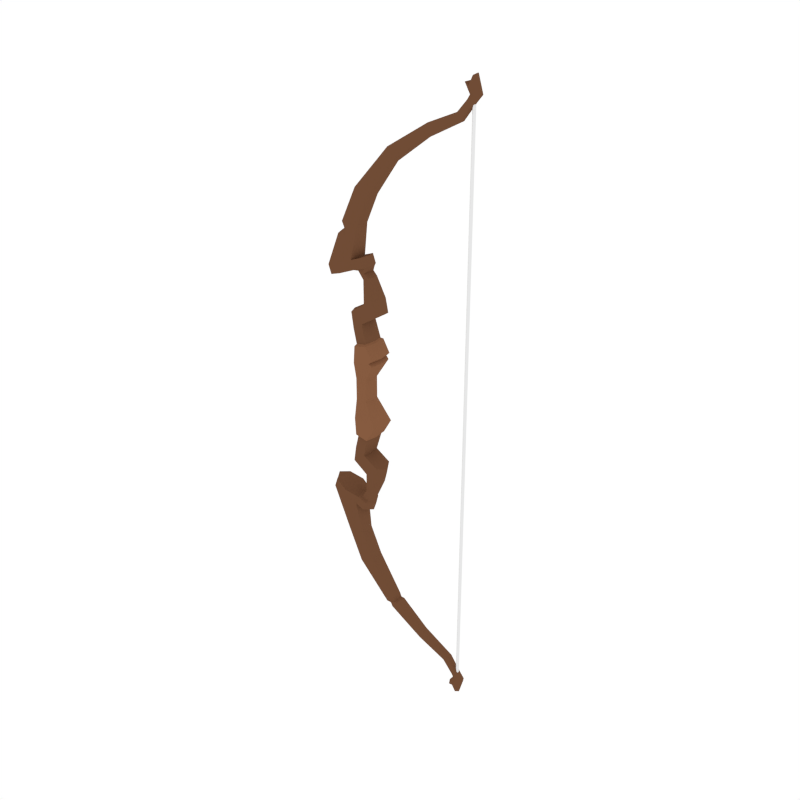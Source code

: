 # Source: Bow_Wooden.blend  (saved by Blender 2.79.0; exported with 4.5.12 LTS)
import bpy
from mathutils import Matrix  # noqa: F401  (used for matrix-valued properties, if any)

bpy.ops.wm.read_factory_settings(use_empty=True)
scene = bpy.context.scene
scene.name = 'Scene'

# ---- collections
col_collection_1 = bpy.data.collections.new('Collection 1'); scene.collection.children.link(col_collection_1)

# ---- materials (node trees are filled in below, after node groups)
mat_darkwood = bpy.data.materials.new('DarkWood')
mat_darkwood.alpha_threshold = 0.0
mat_darkwood.diffuse_color = (0.1626, 0.07264, 0.03634, 1.0)
mat_darkwood.roughness = 0.5
mat_lightwood = bpy.data.materials.new('LightWood')
mat_lightwood.alpha_threshold = 0.0
mat_lightwood.diffuse_color = (0.2384, 0.1046, 0.05127, 1.0)
mat_lightwood.roughness = 0.5
mat_white = bpy.data.materials.new('White')
mat_white.alpha_threshold = 0.0
mat_white.roughness = 0.5

# ---- material node trees

# ---- world
world_world = bpy.data.worlds.new('World'); scene.world = world_world
world_world.color = (1.0, 1.0, 1.0)
world_world.use_sun_shadow = False
world_world.sun_shadow_jitter_overblur = 0.0
world_world.cycles.sampling_method = 'NONE'
world_world.cycles.sample_map_resolution = 256

# ---- meshes
me_cylinder_014 = bpy.data.meshes.new('Cylinder.014')
me_cylinder_014.from_pydata([(1.032, 0.03935, 2.569), (0.9958, 0.04974, 2.633), (1.068, 0.02783, 2.569), (1.02, 0.03517, 2.704), (1.083, -1.004e-09, 2.569), (1.04, 6.396e-10, 2.718), (1.068, -0.02783, 2.569), (1.02, -0.03517, 2.704), (1.032, -0.03935, 2.569), (0.9958, -0.04974, 2.633), (0.9948, -0.02783, 2.569), (0.9531, -0.03517, 2.652), (0.9796, 1.186e-09, 2.569), (0.9339, 1.376e-08, 2.637), (0.9948, 0.02783, 2.569), (0.9531, 0.03517, 2.652), (0.9979, 0.03868, 2.523), (1.023, 0.02735, 2.514), (1.034, 6.15e-10, 2.51), (1.023, -0.02735, 2.514), (0.9979, -0.03868, 2.523), (0.9724, -0.02735, 2.533), (0.9618, -9.409e-10, 2.537), (0.9724, 0.02735, 2.533), (0.8999, 0.04223, 2.401), (0.9226, 0.02986, 2.381), (0.932, 2.357e-10, 2.373), (0.9226, -0.02986, 2.381), (0.8999, -0.04223, 2.401), (0.8772, -0.02986, 2.42), (0.8678, -4.799e-09, 2.428), (0.8772, 0.02986, 2.42), (0.6207, 0.05147, 2.267), (0.6301, 0.03639, 2.232), (0.634, -4.628e-08, 2.217), (0.6301, -0.03639, 2.232), (0.6207, -0.05147, 2.267), (0.6113, -0.03639, 2.302), (0.6074, -5.677e-08, 2.317), (0.6113, 0.03639, 2.302), (0.2756, 0.06936, 2.034), (0.3111, 0.04904, 2.001), (0.3258, -1.005e-07, 1.986), (0.3111, -0.04904, 2.001), (0.2756, -0.06936, 2.034), (0.2401, -0.04904, 2.068), (0.2254, -1.095e-07, 2.082), (0.2401, 0.04904, 2.068), (0.01038, 0.0945, 1.707), (0.07027, 0.06682, 1.677), (0.09508, -3.751e-07, 1.665), (0.07027, -0.06682, 1.677), (0.01038, -0.0945, 1.707), (-0.04951, -0.06682, 1.737), (-0.07431, -3.811e-07, 1.749), (-0.04951, 0.06682, 1.737), (-0.211, 0.1217, 1.093), (-0.08835, 0.08606, 1.139), (-0.03753, -7.721e-07, 1.158), (-0.08835, -0.08606, 1.139), (-0.211, -0.1217, 1.093), (-0.3337, -0.08606, 1.048), (-0.3845, -7.539e-07, 1.029), (-0.3337, 0.08606, 1.048), (-0.1819, 0.1217, 1.015), (-0.05918, 0.08606, 1.061), (-0.06877, -7.678e-07, 1.046), (-0.05918, -0.08606, 1.061), (-0.1819, -0.1217, 1.015), (-0.3045, -0.08606, 0.9694), (-0.3553, -7.541e-07, 0.9504), (-0.3045, 0.08606, 0.9694), (-0.003096, 0.08606, 1.171), (0.04772, -7.721e-07, 1.19), (-0.003096, -0.08606, 1.171), (0.02607, 0.08606, 1.093), (0.07688, -7.723e-07, 1.112), (0.02607, -0.08606, 1.093), (0.04288, 0.08606, 0.79), (0.006511, -7.678e-07, 0.7754), (0.04288, -0.08606, 0.79), (0.1281, -0.08606, 0.8218), (0.1281, 0.08606, 0.8218), (0.1789, -7.723e-07, 0.8408), (0.08178, 0.08606, 0.6528), (0.05073, -7.68e-07, 0.6339), (0.08178, -0.08606, 0.6528), (0.1546, -0.08606, 0.6972), (0.1546, 0.08606, 0.6972), (0.198, -7.846e-07, 0.7237), (0.09683, -7.684e-07, 1.017), (0.06555, 0.05297, 1.006), (0.01308, 0.05297, 0.986), (-0.009301, -7.656e-07, 0.977), (0.01308, -0.05297, 0.986), (0.06555, -0.05297, 1.006), (-0.09379, 0.08606, 0.6964), (-0.1329, -7.645e-07, 0.6942), (-0.09379, -0.08606, 0.6964), (-0.07279, 0.08606, 0.5586), (-0.1062, -7.506e-07, 0.5382), (-0.07279, -0.08606, 0.5586), (-0.05303, -7.664e-07, 0.7407), (-0.01548, -0.08606, 0.75), (0.02615, -7.641e-07, 0.619), (0.01578, 0.08606, 0.6126), (-0.01548, 0.08606, 0.75), (0.01578, -0.08606, 0.6126), (-0.04106, 0.1154, 0.4127), (-0.08492, -7.317e-07, 0.4036), (-0.04106, -0.1154, 0.4127), (0.08885, -7.545e-07, 0.4396), (0.07523, -0.1154, 0.4368), (0.07523, 0.1154, 0.4368), (-0.05348, 0.1135, 0.2594), (-0.1322, -7.283e-07, 0.2431), (-0.05348, -0.1135, 0.2594), (0.1326, -7.496e-07, 0.2985), (0.1082, -0.1135, 0.2934), (0.1082, 0.1135, 0.2934), (-0.0659, 0.07204, 0.09712), (-0.1051, -7.351e-07, 0.09712), (-0.0659, -0.07204, 0.09712), (0.03806, -0.07204, 0.09712), (0.03806, 0.07204, 0.09712), (0.05023, -7.493e-07, 0.09712), (-0.03334, 0.0947, 0.4292), (-0.06934, -7.362e-07, 0.4217), (-0.03334, -0.0947, 0.4292), (0.06209, -0.0947, 0.4489), (0.07327, -7.549e-07, 0.4512), (0.06209, 0.0947, 0.4489), (-0.1969, -0.06065, 1.434), (-0.1082, -0.08577, 1.431), (-0.03639, -0.06065, 1.427), (-0.0113, -5.405e-07, 1.426), (-0.03639, 0.06065, 1.427), (-0.1082, 0.08577, 1.431), (-0.1969, 0.06065, 1.434), (-0.222, -5.369e-07, 1.435), (0.03294, 0.06468, 1.081), (-0.03075, 0.0006597, 1.046), (0.03294, -0.06336, 1.081), (0.07074, 0.0006597, 1.095), (-0.03048, 0.06468, 1.057), (-0.03048, -0.06336, 1.057), (1.016, 0.01251, 2.549), (1.027, 0.0058, 2.549), (1.027, -0.007619, 2.549), (1.016, -0.01433, 2.549), (1.004, -0.007619, 2.549), (1.004, 0.0058, 2.549), (1.032, 0.03935, -2.569), (0.9958, 0.04974, -2.633), (1.068, 0.02783, -2.569), (1.02, 0.03517, -2.704), (1.083, -1.004e-09, -2.569), (1.04, 6.396e-10, -2.718), (1.068, -0.02783, -2.569), (1.02, -0.03517, -2.704), (1.032, -0.03935, -2.569), (0.9958, -0.04974, -2.633), (0.9948, -0.02783, -2.569), (0.9531, -0.03517, -2.652), (0.9796, 1.186e-09, -2.569), (0.9339, 1.376e-08, -2.637), (0.9948, 0.02783, -2.569), (0.9531, 0.03517, -2.652), (0.9979, 0.03868, -2.523), (1.023, 0.02735, -2.514), (1.034, 6.15e-10, -2.51), (1.023, -0.02735, -2.514), (0.9979, -0.03868, -2.523), (0.9724, -0.02735, -2.533), (0.9618, -9.409e-10, -2.537), (0.9724, 0.02735, -2.533), (0.8999, 0.04223, -2.401), (0.9226, 0.02986, -2.381), (0.932, 2.357e-10, -2.373), (0.9226, -0.02986, -2.381), (0.8999, -0.04223, -2.401), (0.8772, -0.02986, -2.42), (0.8678, -4.799e-09, -2.428), (0.8772, 0.02986, -2.42), (0.6207, 0.05147, -2.267), (0.6301, 0.03639, -2.232), (0.634, -4.628e-08, -2.217), (0.6301, -0.03639, -2.232), (0.6207, -0.05147, -2.267), (0.6113, -0.03639, -2.302), (0.6074, -5.677e-08, -2.317), (0.6113, 0.03639, -2.302), (0.2756, 0.06936, -2.034), (0.3111, 0.04904, -2.001), (0.3258, -1.005e-07, -1.986), (0.3111, -0.04904, -2.001), (0.2756, -0.06936, -2.034), (0.2401, -0.04904, -2.068), (0.2254, -1.095e-07, -2.082), (0.2401, 0.04904, -2.068), (0.01038, 0.0945, -1.707), (0.07027, 0.06682, -1.677), (0.09508, -3.751e-07, -1.665), (0.07027, -0.06682, -1.677), (0.01038, -0.0945, -1.707), (-0.04951, -0.06682, -1.737), (-0.07431, -3.811e-07, -1.749), (-0.04951, 0.06682, -1.737), (-0.211, 0.1217, -1.093), (-0.08835, 0.08606, -1.139), (-0.03753, -7.721e-07, -1.158), (-0.08835, -0.08606, -1.139), (-0.211, -0.1217, -1.093), (-0.3337, -0.08606, -1.048), (-0.3845, -7.539e-07, -1.029), (-0.3337, 0.08606, -1.048), (-0.1819, 0.1217, -1.015), (-0.05918, 0.08606, -1.061), (-0.06877, -7.678e-07, -1.046), (-0.05918, -0.08606, -1.061), (-0.1819, -0.1217, -1.015), (-0.3045, -0.08606, -0.9694), (-0.3553, -7.541e-07, -0.9504), (-0.3045, 0.08606, -0.9694), (-0.003096, 0.08606, -1.171), (0.04772, -7.721e-07, -1.19), (-0.003096, -0.08606, -1.171), (0.02607, 0.08606, -1.093), (0.07688, -7.723e-07, -1.112), (0.02607, -0.08606, -1.093), (0.04288, 0.08606, -0.79), (0.006511, -7.678e-07, -0.7754), (0.04288, -0.08606, -0.79), (0.1281, -0.08606, -0.8218), (0.1281, 0.08606, -0.8218), (0.1789, -7.723e-07, -0.8408), (0.08178, 0.08606, -0.6528), (0.05073, -7.68e-07, -0.6339), (0.08178, -0.08606, -0.6528), (0.1546, -0.08606, -0.6972), (0.1546, 0.08606, -0.6972), (0.198, -7.846e-07, -0.7237), (0.09683, -7.684e-07, -1.017), (0.06555, 0.05297, -1.006), (0.01308, 0.05297, -0.986), (-0.009301, -7.656e-07, -0.977), (0.01308, -0.05297, -0.986), (0.06555, -0.05297, -1.006), (-0.09379, 0.08606, -0.6964), (-0.1329, -7.645e-07, -0.6942), (-0.09379, -0.08606, -0.6964), (-0.07279, 0.08606, -0.5586), (-0.1062, -7.506e-07, -0.5382), (-0.07279, -0.08606, -0.5586), (-0.05303, -7.664e-07, -0.7407), (-0.01548, -0.08606, -0.75), (0.02615, -7.641e-07, -0.619), (0.01578, 0.08606, -0.6126), (-0.01548, 0.08606, -0.75), (0.01578, -0.08606, -0.6126), (-0.04106, 0.1154, -0.4127), (-0.08492, -7.317e-07, -0.4036), (-0.04106, -0.1154, -0.4127), (0.08885, -7.545e-07, -0.4396), (0.07523, -0.1154, -0.4368), (0.07523, 0.1154, -0.4368), (-0.05348, 0.1135, -0.2594), (-0.1322, -7.283e-07, -0.2431), (-0.05348, -0.1135, -0.2594), (0.1795, -7.508e-07, -0.3076), (0.1551, -0.1135, -0.3026), (0.1551, 0.1135, -0.3026), (-0.0659, 0.07204, -0.09712), (-0.1051, -7.351e-07, -0.09712), (-0.0659, -0.07204, -0.09712), (0.03806, -0.07204, -0.09712), (0.03806, 0.07204, -0.09712), (0.05023, -7.493e-07, -0.09712), (-0.03334, 0.0947, -0.4292), (-0.06934, -7.362e-07, -0.4217), (-0.03334, -0.0947, -0.4292), (0.06209, -0.0947, -0.4489), (0.07327, -7.549e-07, -0.4512), (0.06209, 0.0947, -0.4489), (-0.1969, -0.06065, -1.434), (-0.1082, -0.08577, -1.431), (-0.03639, -0.06065, -1.427), (-0.0113, -5.405e-07, -1.426), (-0.03639, 0.06065, -1.427), (-0.1082, 0.08577, -1.431), (-0.1969, 0.06065, -1.434), (-0.222, -5.369e-07, -1.435), (0.03294, 0.06468, -1.081), (-0.03075, 0.0006597, -1.046), (0.03294, -0.06336, -1.081), (0.07074, 0.0006597, -1.095), (-0.03048, 0.06468, -1.057), (-0.03048, -0.06336, -1.057), (1.016, 0.01251, 0.0), (1.016, 0.01251, -2.549), (1.027, 0.0058, 0.0), (1.027, 0.0058, -2.549), (1.027, -0.007619, 0.0), (1.027, -0.007619, -2.549), (1.016, -0.01433, 0.0), (1.016, -0.01433, -2.549), (1.004, -0.007619, 0.0), (1.004, -0.007619, -2.549), (1.004, 0.0058, 0.0), (1.004, 0.0058, -2.549), (0.1594, -7.506e-07, 0.2748), (0.1369, 0.1071, 0.2706), (-0.05542, 0.1071, 0.2341), (-0.1279, -7.294e-07, 0.2203), (-0.05542, -0.1071, 0.2341), (0.1369, -0.1071, 0.2706), (-0.05137, 0.1138, 0.2854), (-0.1241, -7.289e-07, 0.2703), (0.1415, -0.1138, 0.3254), (0.1641, -7.514e-07, 0.33), (-0.05137, -0.1138, 0.2854), (0.1415, 0.1138, 0.3254), (0.04456, 0.0003295, 1.045), (-0.008698, 0.05882, 1.022), (-0.008698, -0.05816, 1.022), (0.02435, 0.05882, 1.04), (-0.02003, 0.0003295, 1.012), (0.02435, -0.05816, 1.04), (-0.3638, -7.523e-07, -1.002), (-0.3032, -0.08606, -1.021), (-0.1964, -0.1217, -1.054), (-0.07377, -0.08606, -1.1), (-0.07377, 0.08606, -1.1), (-0.3032, 0.08606, -1.021), (-0.1964, 0.1217, -1.054), (0.01149, -0.08606, -1.132), (0.0623, -7.722e-07, -1.151), (0.01149, 0.08606, -1.132), (0.2955, -0.06832, -2.048), (0.3265, -0.04831, -2.037), (0.3405, -9.422e-08, -2.023), (0.3265, 0.04831, -2.037), (0.2812, 0.04831, -2.068), (0.2671, -1.083e-07, -2.082), (0.2812, -0.04831, -2.068), (0.2955, 0.06832, -2.048), (0.3618, -0.04703, -2.037), (0.3618, 0.04703, -2.037), (0.2861, -1.011e-07, -2.119), (0.3305, 0.06651, -2.071), (0.3305, -0.06651, -2.071), (0.3748, -9.19e-08, -2.023), (0.2991, 0.04703, -2.105), (0.2991, -0.04703, -2.105), (-0.1966, -5.655e-07, 1.38), (-0.1681, -0.06401, 1.381), (-0.04327, -0.06401, 1.389), (-0.04327, 0.06401, 1.389), (-0.1218, -0.09053, 1.386), (-0.01478, -5.712e-07, 1.391), (-0.1218, 0.09053, 1.386), (-0.1716, 0.06401, 1.377), (-0.2341, -0.06755, 1.329), (-0.0505, -0.06755, 1.349), (-0.0505, 0.06755, 1.349), (-0.2661, -5.959e-07, 1.325), (-0.1361, -0.09553, 1.339), (-0.01843, -6.034e-07, 1.353), (-0.1361, 0.09553, 1.339), (-0.2341, 0.06755, 1.329)], [], [(0, 1, 3, 2), (2, 3, 5, 4), (4, 5, 7, 6), (6, 7, 9, 8), (8, 9, 11, 10), (10, 11, 13, 12), (3, 7, 5), (12, 13, 15, 14), (14, 15, 1, 0), (2, 4, 18, 17), (18, 19, 27, 26), (8, 10, 21, 20), (14, 0, 16, 23), (0, 2, 17, 16), (4, 6, 19, 18), (10, 12, 22, 21), (6, 8, 20, 19), (12, 14, 23, 22), (30, 31, 39, 38), (16, 17, 25, 24), (23, 16, 24, 31), (21, 22, 30, 29), (19, 20, 28, 27), (17, 18, 26, 25), (22, 23, 31, 30), (20, 21, 29, 28), (35, 36, 44, 43), (28, 29, 37, 36), (26, 27, 35, 34), (24, 25, 33, 32), (31, 24, 32, 39), (29, 30, 38, 37), (27, 28, 36, 35), (25, 26, 34, 33), (47, 40, 48, 55), (33, 34, 42, 41), (38, 39, 47, 46), (36, 37, 45, 44), (34, 35, 43, 42), (32, 33, 41, 40), (39, 32, 40, 47), (37, 38, 46, 45), (365, 62, 61, 362), (45, 46, 54, 53), (43, 44, 52, 51), (41, 42, 50, 49), (46, 47, 55, 54), (44, 45, 53, 52), (42, 43, 51, 50), (40, 41, 49, 48), (360, 361, 138, 137), (358, 356, 134, 133), (359, 357, 136, 135), (365, 369, 63, 62), (362, 61, 60, 366), (363, 59, 58, 367), (61, 62, 70, 69), (64, 65, 66, 70, 71), (59, 60, 68, 67), (57, 58, 73, 72), (62, 63, 71, 70), (60, 61, 69, 68), (59, 67, 77, 74), (56, 57, 65, 64), (63, 56, 64, 71), (72, 73, 76, 75), (73, 74, 77, 76), (93, 92, 78, 79), (58, 59, 74, 73), (65, 57, 72, 75), (91, 90, 83, 82), (82, 83, 89, 88), (78, 82, 88, 84), (95, 94, 80, 81), (90, 95, 81, 83), (92, 91, 82, 78), (94, 93, 79, 80), (85, 84, 88, 89), (86, 85, 89, 87), (129, 128, 110, 112), (83, 81, 87, 89), (81, 80, 86, 87), (103, 102, 97, 98), (324, 326, 93, 94), (323, 325, 91, 92), (322, 327, 95, 90), (327, 324, 94, 95), (325, 322, 90, 91), (326, 323, 92, 93), (98, 97, 100, 101), (97, 96, 99, 100), (106, 105, 99, 96), (127, 126, 108, 109), (107, 103, 98, 101), (102, 106, 96, 97), (79, 78, 106, 102), (86, 80, 103, 107), (85, 86, 107, 104), (78, 84, 105, 106), (80, 79, 102, 103), (84, 85, 104, 105), (319, 318, 118, 117), (317, 316, 114, 115), (130, 129, 112, 111), (128, 127, 109, 110), (131, 130, 111, 113), (126, 131, 113, 108), (318, 320, 116, 118), (320, 317, 115, 116), (321, 319, 117, 119), (316, 321, 119, 114), (312, 311, 124, 120), (272, 120, 124, 276), (311, 310, 125, 124), (276, 124, 125, 277), (314, 313, 121, 122), (310, 315, 123, 125), (315, 314, 122, 123), (313, 312, 120, 121), (274, 122, 121, 273), (277, 125, 123, 275), (275, 123, 122, 274), (99, 105, 131, 126), (105, 104, 130, 131), (101, 100, 127, 128), (104, 107, 129, 130), (100, 99, 126, 127), (107, 101, 128, 129), (54, 55, 138, 139), (49, 50, 135, 136), (51, 52, 133, 134), (53, 54, 139, 132), (55, 48, 137, 138), (48, 49, 136, 137), (50, 51, 134, 135), (52, 53, 132, 133), (66, 65, 144, 141), (70, 66, 67, 68, 69), (75, 76, 143, 140), (77, 67, 145, 142), (76, 77, 142, 143), (65, 75, 140, 144), (67, 66, 141, 145), (9, 1, 15, 11), (11, 15, 13), (7, 3, 1, 9), (298, 146, 147, 300), (300, 147, 148, 302), (302, 148, 149, 304), (304, 149, 150, 306), (306, 150, 151, 308), (308, 151, 146, 298), (364, 57, 56, 368), (152, 154, 155, 153), (154, 156, 157, 155), (156, 158, 159, 157), (158, 160, 161, 159), (160, 162, 163, 161), (162, 164, 165, 163), (155, 157, 159), (164, 166, 167, 165), (166, 152, 153, 167), (154, 169, 170, 156), (170, 178, 179, 171), (160, 172, 173, 162), (166, 175, 168, 152), (152, 168, 169, 154), (156, 170, 171, 158), (162, 173, 174, 164), (158, 171, 172, 160), (164, 174, 175, 166), (182, 190, 191, 183), (168, 176, 177, 169), (175, 183, 176, 168), (173, 181, 182, 174), (171, 179, 180, 172), (169, 177, 178, 170), (174, 182, 183, 175), (172, 180, 181, 173), (339, 195, 196, 338), (180, 188, 189, 181), (178, 186, 187, 179), (176, 184, 185, 177), (183, 191, 184, 176), (181, 189, 190, 182), (179, 187, 188, 180), (177, 185, 186, 178), (199, 207, 200, 192), (341, 193, 194, 340), (343, 198, 199, 342), (338, 196, 197, 344), (340, 194, 195, 339), (345, 192, 193, 341), (342, 199, 192, 345), (344, 197, 198, 343), (291, 284, 213, 214), (197, 205, 206, 198), (195, 203, 204, 196), (193, 201, 202, 194), (198, 206, 207, 199), (196, 204, 205, 197), (194, 202, 203, 195), (192, 200, 201, 193), (208, 289, 290, 215), (212, 285, 286, 211), (210, 287, 288, 209), (291, 214, 215, 290), (284, 285, 212, 213), (286, 287, 210, 211), (329, 221, 222, 328), (216, 223, 222, 218, 217), (331, 219, 220, 330), (209, 224, 225, 210), (328, 222, 223, 333), (330, 220, 221, 329), (331, 335, 229, 219), (334, 216, 217, 332), (333, 223, 216, 334), (337, 227, 228, 336), (336, 228, 229, 335), (245, 231, 230, 244), (210, 225, 226, 211), (332, 337, 224, 209), (243, 234, 235, 242), (234, 240, 241, 235), (230, 236, 240, 234), (247, 233, 232, 246), (242, 235, 233, 247), (244, 230, 234, 243), (246, 232, 231, 245), (237, 241, 240, 236), (238, 239, 241, 237), (281, 264, 262, 280), (235, 241, 239, 233), (233, 239, 238, 232), (255, 250, 249, 254), (297, 246, 245, 293), (296, 244, 243, 292), (295, 242, 247, 294), (294, 247, 246, 297), (292, 243, 242, 295), (293, 245, 244, 296), (250, 253, 252, 249), (249, 252, 251, 248), (258, 248, 251, 257), (279, 261, 260, 278), (259, 253, 250, 255), (254, 249, 248, 258), (231, 254, 258, 230), (238, 259, 255, 232), (237, 256, 259, 238), (230, 258, 257, 236), (232, 255, 254, 231), (236, 257, 256, 237), (263, 269, 270, 264), (261, 267, 266, 260), (282, 263, 264, 281), (280, 262, 261, 279), (283, 265, 263, 282), (278, 260, 265, 283), (264, 270, 268, 262), (262, 268, 267, 261), (265, 271, 269, 263), (260, 266, 271, 265), (266, 272, 276, 271), (271, 276, 277, 269), (268, 274, 273, 267), (269, 277, 275, 270), (270, 275, 274, 268), (267, 273, 272, 266), (251, 278, 283, 257), (257, 283, 282, 256), (253, 280, 279, 252), (256, 282, 281, 259), (252, 279, 278, 251), (259, 281, 280, 253), (206, 291, 290, 207), (201, 288, 287, 202), (203, 286, 285, 204), (205, 284, 291, 206), (207, 290, 289, 200), (200, 289, 288, 201), (202, 287, 286, 203), (204, 285, 284, 205), (218, 293, 296, 217), (222, 221, 220, 219, 218), (227, 292, 295, 228), (229, 294, 297, 219), (228, 295, 294, 229), (217, 296, 292, 227), (219, 297, 293, 218), (161, 163, 167, 153), (163, 165, 167), (159, 161, 153, 155), (298, 300, 301, 299), (300, 302, 303, 301), (302, 304, 305, 303), (304, 306, 307, 305), (306, 308, 309, 307), (308, 298, 299, 309), (298, 308, 306, 304, 302, 300), (288, 289, 208, 209), (115, 114, 312, 313), (118, 116, 314, 315), (117, 118, 315, 310), (116, 115, 313, 314), (119, 117, 310, 311), (114, 119, 311, 312), (108, 113, 321, 316), (113, 111, 319, 321), (110, 109, 317, 320), (112, 110, 320, 318), (109, 108, 316, 317), (111, 112, 318, 319), (141, 144, 323, 326), (140, 143, 322, 325), (142, 145, 324, 327), (143, 142, 327, 322), (144, 140, 325, 323), (145, 141, 326, 324), (217, 227, 337, 332), (225, 336, 335, 226), (224, 337, 336, 225), (215, 333, 334, 208), (208, 334, 332, 209), (211, 226, 335, 331), (212, 330, 329, 213), (214, 328, 333, 215), (211, 331, 330, 212), (213, 329, 328, 214), (353, 344, 343, 348), (352, 342, 345, 349), (349, 345, 341, 347), (351, 340, 339, 346), (350, 338, 344, 353), (348, 343, 342, 352), (347, 341, 340, 351), (346, 339, 338, 350), (187, 346, 350, 188), (185, 347, 351, 186), (190, 348, 352, 191), (188, 350, 353, 189), (186, 351, 346, 187), (184, 349, 347, 185), (191, 352, 349, 184), (189, 353, 348, 190), (136, 357, 360, 137), (134, 356, 359, 135), (132, 355, 358, 133), (139, 138, 361, 354), (367, 364, 357, 359), (366, 363, 356, 358), (368, 369, 361, 360), (139, 354, 355, 132), (56, 63, 369, 368), (60, 59, 363, 366), (58, 57, 364, 367), (357, 364, 368, 360), (356, 363, 367, 359), (355, 362, 366, 358), (354, 361, 369, 365), (354, 365, 362, 355), (273, 121, 120, 272)])
me_cylinder_014.polygons.foreach_set('material_index', [0, 0, 0, 0, 0, 0, 0, 0, 0, 0, 0, 0, 0, 0, 0, 0, 0, 0, 0, 0, 0, 0, 0, 0, 0, 0, 0, 0, 0, 0, 0, 0, 0, 0, 0, 0, 0, 0, 0, 0, 0, 0, 0, 0, 0, 0, 0, 0, 0, 0, 0, 0, 0, 0, 0, 0, 0, 0, 0, 0, 0, 0, 0, 0, 0, 0, 0, 0, 0, 0, 0, 0, 0, 0, 0, 0, 0, 0, 0, 1, 0, 0, 0, 0, 0, 0, 0, 0, 0, 0, 0, 0, 1, 0, 0, 0, 0, 0, 0, 0, 0, 1, 1, 1, 1, 1, 1, 1, 1, 1, 1, 1, 1, 1, 1, 1, 1, 1, 1, 1, 1, 1, 0, 0, 0, 0, 0, 0, 0, 0, 0, 0, 0, 0, 0, 0, 0, 0, 0, 0, 0, 0, 0, 0, 0, 0, 2, 2, 2, 2, 2, 2, 0, 0, 0, 0, 0, 0, 0, 0, 0, 0, 0, 0, 0, 0, 0, 0, 0, 0, 0, 0, 0, 0, 0, 0, 0, 0, 0, 0, 0, 0, 0, 0, 0, 0, 0, 0, 0, 0, 0, 0, 0, 0, 0, 0, 0, 0, 0, 0, 0, 0, 0, 0, 0, 0, 0, 0, 0, 0, 0, 0, 0, 0, 0, 0, 0, 0, 0, 0, 0, 0, 0, 0, 0, 0, 0, 0, 0, 0, 0, 0, 1, 0, 0, 0, 0, 0, 0, 0, 0, 0, 0, 0, 0, 1, 0, 0, 0, 0, 0, 0, 0, 0, 1, 1, 1, 1, 1, 1, 1, 1, 1, 1, 1, 1, 1, 1, 1, 1, 0, 0, 0, 0, 0, 0, 0, 0, 0, 0, 0, 0, 0, 0, 0, 0, 0, 0, 0, 0, 0, 0, 0, 0, 2, 2, 2, 2, 2, 2, 0, 0, 1, 1, 1, 1, 1, 1, 1, 1, 1, 1, 1, 1, 0, 0, 0, 0, 0, 0, 0, 0, 0, 0, 0, 0, 0, 0, 0, 0, 0, 0, 0, 0, 0, 0, 0, 0, 0, 0, 0, 0, 0, 0, 0, 0, 0, 0, 0, 0, 0, 0, 0, 0, 0, 0, 0, 0, 0, 0, 0, 0, 1])
me_cylinder_014.materials.append(mat_darkwood)
me_cylinder_014.materials.append(mat_lightwood)
me_cylinder_014.materials.append(mat_white)
me_cylinder_014.use_remesh_preserve_volume = False
me_cylinder_014.use_remesh_preserve_attributes = False
me_cylinder_014.use_mirror_vertex_groups = False
me_cylinder_014.update()

# ---- objects
ob_bow_wooden = bpy.data.objects.new('Bow_Wooden', me_cylinder_014)

# ---- transforms, parenting, visibility, modifiers, constraints
ob_bow_wooden.location = (0.0, 0.0, 0.0)
ob_bow_wooden.lineart.crease_threshold = 0.0

# ---- collection membership
col_collection_1.objects.link(ob_bow_wooden)

# ---- scene / render settings (as saved in the file)
scene.frame_start = 1; scene.frame_end = 250; scene.frame_set(0)
scene.render.engine = 'CYCLES'
scene.render.resolution_x = 1000
scene.render.resolution_y = 1000
scene.render.dither_intensity = 0.0
scene.cycles.samples = 200
scene.cycles.sampling_pattern = 'TABULATED_SOBOL'
scene.cycles.light_sampling_threshold = 0.0
scene.cycles.use_adaptive_sampling = False
scene.cycles.use_light_tree = False
scene.cycles.caustics_reflective = False
scene.cycles.caustics_refractive = False
scene.cycles.blur_glossy = 0.0
scene.cycles.max_bounces = 2
scene.cycles.pixel_filter_type = 'GAUSSIAN'
scene.cycles.sample_clamp_indirect = 0.0
scene.view_settings.view_transform = 'Standard'
bpy.context.view_layer.update()

# ---- added for rendering (the .blend has no active camera): camera
cam_auto = bpy.data.cameras.new('AutoCamera')
cam_auto.lens = 50.0
cam_auto.sensor_width = 36.0
cam_auto.clip_end = 1000.0
ob_auto_camera = bpy.data.objects.new('AutoCamera', cam_auto)
scene.collection.objects.link(ob_auto_camera)
ob_auto_camera.location = (5.56454, -6.25809, 4.17206)
ob_auto_camera.rotation_euler = (1.09748, -7.21219e-08, 0.694738)
scene.camera = ob_auto_camera
bpy.context.view_layer.update()
